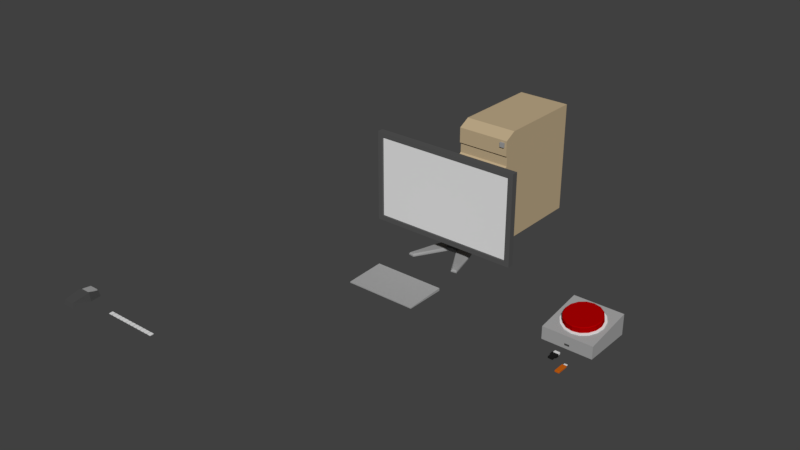 # Source: GoalComputer.blend  (saved by Blender 2.78.0; exported with 4.5.12 LTS)
import bpy
from mathutils import Matrix  # noqa: F401  (used for matrix-valued properties, if any)

bpy.ops.wm.read_factory_settings(use_empty=True)
scene = bpy.context.scene
scene.name = 'Scene'

# ---- collections
col_collection_1 = bpy.data.collections.new('Collection 1'); scene.collection.children.link(col_collection_1)
col_collection_2 = bpy.data.collections.new('Collection 2'); scene.collection.children.link(col_collection_2)

# ---- materials (node trees are filled in below, after node groups)
mat_monitormat = bpy.data.materials.new('MonitorMat')
mat_monitormat.alpha_threshold = 0.0
mat_monitormat.use_transparent_shadow = False
mat_monitormat.roughness = 0.5
mat_hackbuttonmat = bpy.data.materials.new('HackButtonMat')
mat_hackbuttonmat.alpha_threshold = 0.0
mat_hackbuttonmat.use_transparent_shadow = False
mat_hackbuttonmat.diffuse_color = (0.402, 0.0, 0.0004927, 1.0)
mat_hackbuttonmat.roughness = 0.5
mat_hackbuttonmat.specular_intensity = 0.0
mat_hackbuttonbasemat = bpy.data.materials.new('HackButtonBaseMat')
mat_hackbuttonbasemat.alpha_threshold = 0.0
mat_hackbuttonbasemat.use_transparent_shadow = False
mat_hackbuttonbasemat.diffuse_color = (0.3757, 0.3757, 0.3757, 1.0)
mat_hackbuttonbasemat.roughness = 0.5
mat_darknessmat = bpy.data.materials.new('DarknessMat')
mat_darknessmat.alpha_threshold = 0.0
mat_darknessmat.use_transparent_shadow = False
mat_darknessmat.diffuse_color = (0.0, 0.0, 0.0, 1.0)
mat_darknessmat.roughness = 0.5
mat_darknessmat.specular_intensity = 0.0
mat_buttonringmat = bpy.data.materials.new('ButtonRingMat')
mat_buttonringmat.alpha_threshold = 0.0
mat_buttonringmat.use_transparent_shadow = False
mat_buttonringmat.diffuse_color = (0.7743, 0.7743, 0.7743, 1.0)
mat_buttonringmat.roughness = 0.5
mat_usbinnerwallsmat = bpy.data.materials.new('USBInnerWallsMat')
mat_usbinnerwallsmat.alpha_threshold = 0.0
mat_usbinnerwallsmat.use_transparent_shadow = False
mat_usbinnerwallsmat.diffuse_color = (0.1523, 0.1523, 0.1523, 1.0)
mat_usbinnerwallsmat.roughness = 0.5
mat_usbinnerwallsmat.specular_intensity = 0.1146
mat_usbcontactmat = bpy.data.materials.new('USBContactMat')
mat_usbcontactmat.alpha_threshold = 0.0
mat_usbcontactmat.use_transparent_shadow = False
mat_usbcontactmat.diffuse_color = (0.06998, 0.06998, 0.06998, 1.0)
mat_usbcontactmat.roughness = 0.5
mat_monitorbasemat = bpy.data.materials.new('MonitorBaseMat')
mat_monitorbasemat.alpha_threshold = 0.0
mat_monitorbasemat.use_transparent_shadow = False
mat_monitorbasemat.diffuse_color = (0.3343, 0.3343, 0.3343, 1.0)
mat_monitorbasemat.roughness = 0.5
mat_monitorbasemat.specular_intensity = 0.7188
mat_monitorstandmat = bpy.data.materials.new('MonitorStandMat')
mat_monitorstandmat.alpha_threshold = 0.0
mat_monitorstandmat.use_transparent_shadow = False
mat_monitorstandmat.diffuse_color = (0.1149, 0.1149, 0.1149, 1.0)
mat_monitorstandmat.roughness = 0.5
mat_monitorframemat = bpy.data.materials.new('MonitorFrameMat')
mat_monitorframemat.alpha_threshold = 0.0
mat_monitorframemat.use_transparent_shadow = False
mat_monitorframemat.diffuse_color = (0.09463, 0.09463, 0.09463, 1.0)
mat_monitorframemat.roughness = 0.5
mat_monitormountmat = bpy.data.materials.new('MonitorMountMat')
mat_monitormountmat.alpha_threshold = 0.0
mat_monitormountmat.use_transparent_shadow = False
mat_monitormountmat.diffuse_color = (0.1285, 0.1285, 0.1424, 1.0)
mat_monitormountmat.roughness = 0.5
mat_keyboardmat = bpy.data.materials.new('KeyboardMat')
mat_keyboardmat.alpha_threshold = 0.0
mat_keyboardmat.use_transparent_shadow = False
mat_keyboardmat.diffuse_color = (0.3757, 0.3757, 0.3757, 1.0)
mat_keyboardmat.roughness = 0.5
mat_adaptermat = bpy.data.materials.new('AdapterMat')
mat_adaptermat.alpha_threshold = 0.0
mat_adaptermat.use_transparent_shadow = False
mat_adaptermat.diffuse_color = (0.01341, 0.01341, 0.01341, 1.0)
mat_adaptermat.roughness = 0.5
mat_usbplugmat = bpy.data.materials.new('USBPlugMat')
mat_usbplugmat.alpha_threshold = 0.0
mat_usbplugmat.use_transparent_shadow = False
mat_usbplugmat.diffuse_color = (0.7613, 0.7613, 0.7613, 1.0)
mat_usbplugmat.roughness = 0.5
mat_usbplugmat.specular_intensity = 0.8125
mat_voidmat = bpy.data.materials.new('VoidMat')
mat_voidmat.alpha_threshold = 0.0
mat_voidmat.use_transparent_shadow = False
mat_voidmat.diffuse_color = (0.0, 0.0, 0.0, 1.0)
mat_voidmat.roughness = 0.5
mat_voidmat.specular_intensity = 0.0
mat_usbbodymat = bpy.data.materials.new('USBBodyMat')
mat_usbbodymat.alpha_threshold = 0.0
mat_usbbodymat.use_transparent_shadow = False
mat_usbbodymat.diffuse_color = (0.5705, 0.1203, 0.006335, 1.0)
mat_usbbodymat.roughness = 0.5
mat_usbbodymat.specular_intensity = 0.2083
mat_computermousebuttonmat = bpy.data.materials.new('ComputerMouseButtonMat')
mat_computermousebuttonmat.alpha_threshold = 0.0
mat_computermousebuttonmat.use_transparent_shadow = False
mat_computermousebuttonmat.diffuse_color = (0.3931, 0.3931, 0.3931, 1.0)
mat_computermousebuttonmat.roughness = 0.5
mat_computermousebodymat = bpy.data.materials.new('ComputerMouseBodyMat')
mat_computermousebodymat.alpha_threshold = 0.0
mat_computermousebodymat.use_transparent_shadow = False
mat_computermousebodymat.diffuse_color = (0.07324, 0.07324, 0.07324, 1.0)
mat_computermousebodymat.roughness = 0.5
mat_computerpowerbuttonmat = bpy.data.materials.new('ComputerPowerButtonMat')
mat_computerpowerbuttonmat.alpha_threshold = 0.0
mat_computerpowerbuttonmat.use_transparent_shadow = False
mat_computerpowerbuttonmat.diffuse_color = (0.3424, 0.3424, 0.3424, 1.0)
mat_computerpowerbuttonmat.roughness = 0.5
mat_computercasemat = bpy.data.materials.new('ComputerCaseMat')
mat_computercasemat.alpha_threshold = 0.0
mat_computercasemat.use_transparent_shadow = False
mat_computercasemat.diffuse_color = (0.5277, 0.4097, 0.2513, 1.0)
mat_computercasemat.roughness = 0.5
mat_computercasemat.specular_intensity = 0.125
mat_powersupplymat = bpy.data.materials.new('PowerSupplyMat')
mat_powersupplymat.alpha_threshold = 0.0
mat_powersupplymat.use_transparent_shadow = False
mat_powersupplymat.diffuse_color = (0.04696, 0.04696, 0.04696, 1.0)
mat_powersupplymat.roughness = 0.5
mat_dvimat = bpy.data.materials.new('DVIMat')
mat_dvimat.alpha_threshold = 0.0
mat_dvimat.use_transparent_shadow = False
mat_dvimat.diffuse_color = (0.723, 0.723, 0.723, 1.0)
mat_dvimat.roughness = 0.5
mat_vgamat = bpy.data.materials.new('VGAMat')
mat_vgamat.alpha_threshold = 0.0
mat_vgamat.use_transparent_shadow = False
mat_vgamat.diffuse_color = (0.08217, 0.1327, 0.3757, 1.0)
mat_vgamat.roughness = 0.5
mat_vgamat.specular_intensity = 0.0
mat_computerbackmat = bpy.data.materials.new('ComputerBackMat')
mat_computerbackmat.alpha_threshold = 0.0
mat_computerbackmat.use_transparent_shadow = False
mat_computerbackmat.diffuse_color = (0.4109, 0.4109, 0.4109, 1.0)
mat_computerbackmat.roughness = 0.5
mat_computerbackmat.specular_intensity = 0.0

# ---- material node trees

# ---- world
world_world = bpy.data.worlds.new('World'); scene.world = world_world
world_world.color = (0.05088, 0.05088, 0.05088)
world_world.use_sun_shadow = False
world_world.sun_shadow_jitter_overblur = 0.0
world_world.cycles.sampling_method = 'MANUAL'

# ---- meshes
me_cube_021 = bpy.data.meshes.new('Cube.021')
me_cube_021.from_pydata([(-0.2311, -0.06858, -0.08274), (-0.2311, -0.06858, 0.1821), (0.2311, -0.06858, -0.08274), (0.2311, -0.06858, 0.1821)], [], [(2, 3, 1, 0)])
_uv = me_cube_021.uv_layers.new(name='UVMap')
_uv.uv.foreach_set('vector', [0.9999, 7.569e-05, 0.9999, 0.573, 7.569e-05, 0.573, 7.575e-05, 7.585e-05])
me_cube_021.materials.append(mat_monitormat)
me_cube_021.use_remesh_preserve_volume = False
me_cube_021.use_remesh_preserve_attributes = False
me_cube_021.use_mirror_vertex_groups = False
me_cube_021.update()
me_cube_020 = bpy.data.meshes.new('Cube.020')
me_cube_020.from_pydata([(-0.005381, -0.005381, 3.941e-06), (-0.005381, -0.005381, 0.0003283), (-0.005381, 0.005381, 3.941e-06), (-0.005381, 0.005381, 0.0003283), (0.005381, -0.005381, 3.941e-06), (0.005381, -0.005381, 0.0003283), (0.005381, 0.005381, 3.941e-06), (0.005381, 0.005381, 0.0003283)], [], [(0, 1, 3, 2), (2, 3, 7, 6), (6, 7, 5, 4), (4, 5, 1, 0), (7, 3, 1, 5)])
me_cube_020.use_remesh_preserve_volume = False
me_cube_020.use_remesh_preserve_attributes = False
me_cube_020.use_mirror_vertex_groups = False
me_cube_020.update()
me_cube_019 = bpy.data.meshes.new('Cube.019')
me_cube_019.from_pydata([(-0.005381, -0.005381, 3.941e-06), (-0.005381, -0.005381, 0.0003283), (-0.005381, 0.005381, 3.941e-06), (-0.005381, 0.005381, 0.0003283), (0.005381, -0.005381, 3.941e-06), (0.005381, -0.005381, 0.0003283), (0.005381, 0.005381, 3.941e-06), (0.005381, 0.005381, 0.0003283)], [], [(0, 1, 3, 2), (2, 3, 7, 6), (6, 7, 5, 4), (4, 5, 1, 0), (7, 3, 1, 5)])
me_cube_019.use_remesh_preserve_volume = False
me_cube_019.use_remesh_preserve_attributes = False
me_cube_019.use_mirror_vertex_groups = False
me_cube_019.update()
me_cube_018 = bpy.data.meshes.new('Cube.018')
me_cube_018.from_pydata([(-0.005381, -0.005381, 3.941e-06), (-0.005381, -0.005381, 0.0003283), (-0.005381, 0.005381, 3.941e-06), (-0.005381, 0.005381, 0.0003283), (0.005381, -0.005381, 3.941e-06), (0.005381, -0.005381, 0.0003283), (0.005381, 0.005381, 3.941e-06), (0.005381, 0.005381, 0.0003283)], [], [(0, 1, 3, 2), (2, 3, 7, 6), (6, 7, 5, 4), (4, 5, 1, 0), (7, 3, 1, 5)])
me_cube_018.use_remesh_preserve_volume = False
me_cube_018.use_remesh_preserve_attributes = False
me_cube_018.use_mirror_vertex_groups = False
me_cube_018.update()
me_cube_017 = bpy.data.meshes.new('Cube.017')
me_cube_017.from_pydata([(-0.005381, -0.005381, 3.941e-06), (-0.005381, -0.005381, 0.0003283), (-0.005381, 0.005381, 3.941e-06), (-0.005381, 0.005381, 0.0003283), (0.005381, -0.005381, 3.941e-06), (0.005381, -0.005381, 0.0003283), (0.005381, 0.005381, 3.941e-06), (0.005381, 0.005381, 0.0003283)], [], [(0, 1, 3, 2), (2, 3, 7, 6), (6, 7, 5, 4), (4, 5, 1, 0), (7, 3, 1, 5)])
me_cube_017.use_remesh_preserve_volume = False
me_cube_017.use_remesh_preserve_attributes = False
me_cube_017.use_mirror_vertex_groups = False
me_cube_017.update()
me_cube_016 = bpy.data.meshes.new('Cube.016')
me_cube_016.from_pydata([(-0.005381, -0.005381, 3.941e-06), (-0.005381, -0.005381, 0.0003283), (-0.005381, 0.005381, 3.941e-06), (-0.005381, 0.005381, 0.0003283), (0.005381, -0.005381, 3.941e-06), (0.005381, -0.005381, 0.0003283), (0.005381, 0.005381, 3.941e-06), (0.005381, 0.005381, 0.0003283)], [], [(0, 1, 3, 2), (2, 3, 7, 6), (6, 7, 5, 4), (4, 5, 1, 0), (7, 3, 1, 5)])
me_cube_016.use_remesh_preserve_volume = False
me_cube_016.use_remesh_preserve_attributes = False
me_cube_016.use_mirror_vertex_groups = False
me_cube_016.update()
me_cube_015 = bpy.data.meshes.new('Cube.015')
me_cube_015.from_pydata([(-0.005381, -0.005381, 3.941e-06), (-0.005381, -0.005381, 0.0003283), (-0.005381, 0.005381, 3.941e-06), (-0.005381, 0.005381, 0.0003283), (0.005381, -0.005381, 3.941e-06), (0.005381, -0.005381, 0.0003283), (0.005381, 0.005381, 3.941e-06), (0.005381, 0.005381, 0.0003283)], [], [(0, 1, 3, 2), (2, 3, 7, 6), (6, 7, 5, 4), (4, 5, 1, 0), (7, 3, 1, 5)])
me_cube_015.use_remesh_preserve_volume = False
me_cube_015.use_remesh_preserve_attributes = False
me_cube_015.use_mirror_vertex_groups = False
me_cube_015.update()
me_cube_012 = bpy.data.meshes.new('Cube.012')
me_cube_012.from_pydata([(-0.005381, -0.005381, 3.941e-06), (-0.005381, -0.005381, 0.0003283), (-0.005381, 0.005381, 3.941e-06), (-0.005381, 0.005381, 0.0003283), (0.005381, -0.005381, 3.941e-06), (0.005381, -0.005381, 0.0003283), (0.005381, 0.005381, 3.941e-06), (0.005381, 0.005381, 0.0003283)], [], [(0, 1, 3, 2), (2, 3, 7, 6), (6, 7, 5, 4), (4, 5, 1, 0), (7, 3, 1, 5)])
me_cube_012.use_remesh_preserve_volume = False
me_cube_012.use_remesh_preserve_attributes = False
me_cube_012.use_mirror_vertex_groups = False
me_cube_012.update()
me_cube_011 = bpy.data.meshes.new('Cube.011')
me_cube_011.from_pydata([(-0.005381, -0.005381, 3.941e-06), (-0.005381, -0.005381, 0.0003283), (-0.005381, 0.005381, 3.941e-06), (-0.005381, 0.005381, 0.0003283), (0.005381, -0.005381, 3.941e-06), (0.005381, -0.005381, 0.0003283), (0.005381, 0.005381, 3.941e-06), (0.005381, 0.005381, 0.0003283)], [], [(0, 1, 3, 2), (2, 3, 7, 6), (6, 7, 5, 4), (4, 5, 1, 0), (7, 3, 1, 5)])
me_cube_011.use_remesh_preserve_volume = False
me_cube_011.use_remesh_preserve_attributes = False
me_cube_011.use_mirror_vertex_groups = False
me_cube_011.update()
me_cube_010 = bpy.data.meshes.new('Cube.010')
me_cube_010.from_pydata([(-0.005381, -0.005381, 3.941e-06), (-0.005381, -0.005381, 0.0003283), (-0.005381, 0.005381, 3.941e-06), (-0.005381, 0.005381, 0.0003283), (0.005381, -0.005381, 3.941e-06), (0.005381, -0.005381, 0.0003283), (0.005381, 0.005381, 3.941e-06), (0.005381, 0.005381, 0.0003283)], [], [(0, 1, 3, 2), (2, 3, 7, 6), (6, 7, 5, 4), (4, 5, 1, 0), (7, 3, 1, 5)])
me_cube_010.use_remesh_preserve_volume = False
me_cube_010.use_remesh_preserve_attributes = False
me_cube_010.use_mirror_vertex_groups = False
me_cube_010.update()
me_cube_009 = bpy.data.meshes.new('Cube.009')
me_cube_009.from_pydata([(-0.005381, -0.005381, 3.941e-06), (-0.005381, -0.005381, 0.0003283), (-0.005381, 0.005381, 3.941e-06), (-0.005381, 0.005381, 0.0003283), (0.005381, -0.005381, 3.941e-06), (0.005381, -0.005381, 0.0003283), (0.005381, 0.005381, 3.941e-06), (0.005381, 0.005381, 0.0003283)], [], [(0, 1, 3, 2), (2, 3, 7, 6), (6, 7, 5, 4), (4, 5, 1, 0), (7, 3, 1, 5)])
me_cube_009.use_remesh_preserve_volume = False
me_cube_009.use_remesh_preserve_attributes = False
me_cube_009.use_mirror_vertex_groups = False
me_cube_009.update()
me_cube_008 = bpy.data.meshes.new('Cube.008')
me_cube_008.from_pydata([(-0.005381, -0.005381, 3.941e-06), (-0.005381, -0.005381, 0.0003283), (-0.005381, 0.005381, 3.941e-06), (-0.005381, 0.005381, 0.0003283), (0.005381, -0.005381, 3.941e-06), (0.005381, -0.005381, 0.0003283), (0.005381, 0.005381, 3.941e-06), (0.005381, 0.005381, 0.0003283)], [], [(0, 1, 3, 2), (2, 3, 7, 6), (6, 7, 5, 4), (4, 5, 1, 0), (7, 3, 1, 5)])
me_cube_008.use_remesh_preserve_volume = False
me_cube_008.use_remesh_preserve_attributes = False
me_cube_008.use_mirror_vertex_groups = False
me_cube_008.update()
me_cube_007 = bpy.data.meshes.new('Cube.007')
me_cube_007.from_pydata([(-0.005381, -0.005381, 3.941e-06), (-0.005381, -0.005381, 0.0003283), (-0.005381, 0.005381, 3.941e-06), (-0.005381, 0.005381, 0.0003283), (0.005381, -0.005381, 3.941e-06), (0.005381, -0.005381, 0.0003283), (0.005381, 0.005381, 3.941e-06), (0.005381, 0.005381, 0.0003283)], [], [(0, 1, 3, 2), (2, 3, 7, 6), (6, 7, 5, 4), (4, 5, 1, 0), (7, 3, 1, 5)])
me_cube_007.use_remesh_preserve_volume = False
me_cube_007.use_remesh_preserve_attributes = False
me_cube_007.use_mirror_vertex_groups = False
me_cube_007.update()
me_cube_006 = bpy.data.meshes.new('Cube.006')
me_cube_006.from_pydata([(0.0007651, 0.0006412, 0.02015), (0.0007651, 0.05823, -0.002649), (0.0228, 0.05385, -0.002654), (0.04147, 0.04137, -0.002666), (0.05395, 0.02269, -0.002683), (0.05833, 0.0006629, -0.002704), (0.05395, -0.02137, -0.002725), (0.04147, -0.04004, -0.002743), (0.0228, -0.05252, -0.002755), (0.0007651, -0.05691, -0.002759), (-0.02127, -0.05252, -0.002755), (-0.03994, -0.04004, -0.002743), (-0.05242, -0.02137, -0.002725), (-0.0568, 0.0006629, -0.002704), (-0.05242, 0.02269, -0.002683), (-0.03994, 0.04137, -0.002666), (-0.02127, 0.05385, -0.002654), (0.0007651, 0.05821, 0.01823), (0.0007651, 0.05619, 0.0202), (0.02202, 0.05197, 0.0202), (0.0228, 0.05383, 0.01823), (0.04005, 0.03992, 0.02019), (0.04147, 0.04135, 0.01821), (0.05209, 0.0219, 0.02017), (0.05395, 0.02267, 0.0182), (0.05632, 0.0006412, 0.02015), (0.05833, 0.0006431, 0.01817), (0.05209, -0.02062, 0.02013), (0.05395, -0.02139, 0.01815), (0.04005, -0.03864, 0.02011), (0.04147, -0.04006, 0.01814), (0.02202, -0.05068, 0.0201), (0.0228, -0.05254, 0.01812), (0.0007651, -0.05491, 0.0201), (0.0007651, -0.05693, 0.01812), (-0.02049, -0.05068, 0.0201), (-0.02127, -0.05254, 0.01812), (-0.03852, -0.03864, 0.02011), (-0.03994, -0.04006, 0.01814), (-0.05056, -0.02062, 0.02013), (-0.05242, -0.02139, 0.01815), (-0.05479, 0.0006412, 0.02015), (-0.0568, 0.0006431, 0.01817), (-0.05056, 0.0219, 0.02017), (-0.05242, 0.02267, 0.0182), (-0.03852, 0.03992, 0.02019), (-0.03994, 0.04135, 0.01821), (-0.02049, 0.05197, 0.0202), (-0.02127, 0.05383, 0.01823)], [], [(1, 17, 20, 2), (16, 48, 17, 1), (2, 20, 22, 3), (0, 23, 21), (3, 22, 24, 4), (0, 25, 23), (4, 24, 26, 5), (0, 27, 25), (5, 26, 28, 6), (0, 29, 27), (6, 28, 30, 7), (0, 31, 29), (7, 30, 32, 8), (0, 33, 31), (8, 32, 34, 9), (0, 35, 33), (9, 34, 36, 10), (0, 37, 35), (10, 36, 38, 11), (0, 39, 37), (11, 38, 40, 12), (0, 41, 39), (12, 40, 42, 13), (0, 43, 41), (13, 42, 44, 14), (0, 45, 43), (14, 44, 46, 15), (0, 47, 45), (15, 46, 48, 16), (0, 21, 19), (0, 18, 47), (20, 17, 18, 19), (22, 20, 19, 21), (24, 22, 21, 23), (26, 24, 23, 25), (28, 26, 25, 27), (30, 28, 27, 29), (32, 30, 29, 31), (34, 32, 31, 33), (36, 34, 33, 35), (38, 36, 35, 37), (40, 38, 37, 39), (42, 40, 39, 41), (44, 42, 41, 43), (46, 44, 43, 45), (48, 46, 45, 47), (17, 48, 47, 18), (0, 19, 18)])
me_cube_006.materials.append(mat_hackbuttonmat)
me_cube_006.use_remesh_preserve_volume = False
me_cube_006.use_remesh_preserve_attributes = False
me_cube_006.use_mirror_vertex_groups = False
me_cube_006.update()
me_cube_005 = bpy.data.meshes.new('Cube.005')
me_cube_005.from_pydata([(0.0007651, -0.001201, 0.05535), (0.0007651, 0.06711, 0.04017), (0.0007651, 0.06302, 0.06566), (0.02565, 0.06222, 0.03938), (0.02565, 0.05813, 0.06488), (0.04675, 0.0483, 0.03715), (0.04675, 0.04421, 0.06264), (0.06085, 0.02747, 0.0338), (0.06085, 0.02337, 0.0593), (0.0658, 0.002892, 0.02986), (0.0658, -0.001201, 0.05535), (0.06085, -0.02168, 0.02591), (0.06085, -0.02578, 0.05141), (0.04675, -0.04252, 0.02257), (0.04675, -0.04661, 0.04806), (0.02565, -0.05644, 0.02033), (0.02565, -0.06053, 0.04583), (0.0007651, -0.06132, 0.01955), (0.0007651, -0.06542, 0.04504), (-0.02412, -0.05644, 0.02033), (-0.02412, -0.06053, 0.04583), (-0.04522, -0.04252, 0.02257), (-0.04522, -0.04661, 0.04806), (-0.05932, -0.02168, 0.02591), (-0.05932, -0.02578, 0.05141), (-0.06427, 0.002892, 0.02986), (-0.06427, -0.001201, 0.05535), (-0.05932, 0.02747, 0.0338), (-0.05932, 0.02337, 0.0593), (-0.04522, 0.0483, 0.03715), (-0.04522, 0.04421, 0.06264), (-0.02412, 0.06222, 0.03938), (-0.02412, 0.05813, 0.06488), (-0.07922, -0.07922, -0.0004356), (-0.07922, -0.07922, 0.03983), (-0.07922, 0.07922, -0.0004356), (-0.07922, 0.07922, 0.06532), (0.07922, -0.07922, -0.0004356), (0.07922, -0.07922, 0.03983), (0.07922, 0.07922, -0.0004356), (0.07922, 0.07922, 0.06532), (-0.007677, -0.07903, 0.0084), (-0.007677, -0.07903, 0.01471), (0.007677, -0.07903, 0.0084), (0.007677, -0.07903, 0.01471), (-0.007677, -0.06635, 0.0084), (-0.007677, -0.06635, 0.01471), (0.007677, -0.06635, 0.0084), (0.007677, -0.06635, 0.01471), (0.008591, -0.07922, 0.01572), (0.008591, -0.07922, 0.007393), (-0.008591, -0.07922, 0.007393), (-0.008591, -0.07922, 0.01572), (-0.00547, -0.06635, 0.009832), (-0.00547, -0.06635, 0.01102), (0.00547, -0.06635, 0.009832), (0.00547, -0.06635, 0.01102), (-0.00547, -0.07762, 0.009832), (-0.00547, -0.07762, 0.01102), (0.00547, -0.07762, 0.009832), (0.00547, -0.07762, 0.01102)], [], [(0, 4, 2), (1, 2, 4, 3), (0, 6, 4), (3, 4, 6, 5), (0, 8, 6), (5, 6, 8, 7), (0, 10, 8), (7, 8, 10, 9), (0, 12, 10), (9, 10, 12, 11), (0, 14, 12), (11, 12, 14, 13), (0, 16, 14), (13, 14, 16, 15), (0, 18, 16), (15, 16, 18, 17), (0, 20, 18), (17, 18, 20, 19), (0, 22, 20), (19, 20, 22, 21), (0, 24, 22), (21, 22, 24, 23), (0, 26, 24), (23, 24, 26, 25), (0, 28, 26), (25, 26, 28, 27), (0, 30, 28), (27, 28, 30, 29), (0, 32, 30), (29, 30, 32, 31), (0, 2, 32), (31, 32, 2, 1), (33, 34, 36, 35), (35, 36, 40, 39), (39, 40, 38, 37), (50, 49, 44, 43), (35, 39, 37, 33), (40, 36, 34, 38), (41, 43, 47, 45), (52, 51, 41, 42), (51, 50, 43, 41), (49, 52, 42, 44), (46, 45, 53, 54), (42, 41, 45, 46), (44, 42, 46, 48), (43, 44, 48, 47), (38, 34, 52, 49), (33, 37, 50, 51), (34, 33, 51, 52), (37, 38, 49, 50), (53, 55, 59, 57), (48, 46, 54, 56), (47, 48, 56, 55), (45, 47, 55, 53), (59, 60, 58, 57), (54, 53, 57, 58), (56, 54, 58, 60), (55, 56, 60, 59)])
me_cube_005.polygons.foreach_set('material_index', [2, 2, 2, 2, 2, 2, 2, 2, 2, 2, 2, 2, 2, 2, 2, 2, 2, 2, 2, 2, 2, 2, 2, 2, 2, 2, 2, 2, 2, 2, 2, 2, 0, 0, 0, 0, 0, 0, 3, 0, 0, 0, 1, 3, 0, 0, 0, 0, 0, 0, 4, 1, 1, 1, 4, 4, 4, 4])
me_cube_005.materials.append(mat_hackbuttonbasemat)
me_cube_005.materials.append(mat_darknessmat)
me_cube_005.materials.append(mat_buttonringmat)
me_cube_005.materials.append(mat_usbinnerwallsmat)
me_cube_005.materials.append(mat_usbcontactmat)
me_cube_005.use_remesh_preserve_volume = False
me_cube_005.use_remesh_preserve_attributes = False
me_cube_005.use_mirror_vertex_groups = False
me_cube_005.update()
me_cube_003 = bpy.data.meshes.new('Cube.003')
me_cube_003.from_pydata([(0.06515, 0.004308, -0.0003785), (0.05601, 0.002861, 0.006737), (0.03448, 0.09016, -0.0003785), (0.02585, 0.075, 0.009415), (0.01845, 0.09839, -0.0003785), (0.01339, 0.08323, 0.009415), (0.01537, 3.418e-05, -0.0003785), (0.01793, -2.914e-05, 0.006737), (0.08889, -0.09377, 0.003685), (0.09204, -0.09678, -0.0003785), (0.07308, -0.1002, -0.0003785), (0.07586, -0.09611, 0.003685), (0.06515, 0.004308, -0.00444), (0.03448, 0.09016, -0.00444), (0.01845, 0.09839, -0.00444), (0.01537, 3.418e-05, -0.00444), (0.09204, -0.09678, -0.00444), (0.07308, -0.1002, -0.00444), (0.01068, 0.04981, 0.06257), (0.01334, 0.005196, 0.06257), (0.01068, 0.03188, 0.1544), (0.01334, 0.002449, 0.1544), (0.01334, 0.005196, 0.126), (0.01068, 0.03743, 0.126), (-0.06515, 0.004308, -0.0003785), (-0.05601, 0.002861, 0.006737), (-0.03448, 0.09016, -0.0003785), (-0.02585, 0.075, 0.009415), (-0.01845, 0.09839, -0.0003785), (-0.01339, 0.08323, 0.009415), (-0.01537, 3.418e-05, -0.0003785), (-0.01793, -2.914e-05, 0.006737), (-0.08889, -0.09377, 0.003685), (-0.09204, -0.09678, -0.0003785), (-0.07308, -0.1002, -0.0003785), (-0.07586, -0.09611, 0.003685), (0.0, 0.09839, -0.0003785), (0.0, 0.08323, 0.009415), (0.0, 0.002925, -0.0003785), (0.0, 0.002861, 0.006737), (-0.06515, 0.004308, -0.00444), (-0.03448, 0.09016, -0.00444), (-0.01845, 0.09839, -0.00444), (-0.01537, 3.418e-05, -0.00444), (-0.09204, -0.09678, -0.00444), (-0.07308, -0.1002, -0.00444), (0.0, 0.09839, -0.00444), (0.0, 0.002925, -0.00444), (-0.01068, 0.04981, 0.06257), (-0.01334, 0.005196, 0.06257), (0.0, 0.04981, 0.06257), (0.0, 0.006892, 0.06257), (-0.01068, 0.03188, 0.1544), (-0.01334, 0.002449, 0.1544), (0.0, 0.03188, 0.1544), (0.0, 0.004145, 0.1544), (-0.01334, 0.005196, 0.126), (0.0, 0.006892, 0.126), (0.0, 0.03743, 0.126), (-0.01068, 0.03743, 0.126)], [], [(4, 5, 3, 2), (2, 3, 1, 0), (4, 2, 13, 14), (3, 5, 7, 1), (6, 38, 47, 15), (1, 7, 11, 8), (36, 37, 5, 4), (9, 8, 11, 10), (10, 6, 15, 17), (7, 6, 10, 11), (0, 1, 8, 9), (6, 7, 39, 38), (5, 37, 50, 18), (14, 13, 12, 15), (46, 14, 15, 47), (15, 12, 16, 17), (9, 10, 17, 16), (2, 0, 12, 13), (36, 4, 14, 46), (0, 9, 16, 12), (57, 22, 21, 55), (39, 7, 19, 51), (7, 5, 18, 19), (20, 54, 55, 21), (23, 58, 54, 20), (22, 23, 20, 21), (19, 18, 23, 22), (18, 50, 58, 23), (51, 19, 22, 57), (28, 26, 27, 29), (26, 24, 25, 27), (28, 42, 41, 26), (27, 25, 31, 29), (30, 43, 47, 38), (25, 32, 35, 31), (36, 28, 29, 37), (33, 34, 35, 32), (34, 45, 43, 30), (31, 35, 34, 30), (24, 33, 32, 25), (30, 38, 39, 31), (29, 48, 50, 37), (42, 43, 40, 41), (46, 47, 43, 42), (43, 45, 44, 40), (33, 44, 45, 34), (26, 41, 40, 24), (36, 46, 42, 28), (24, 40, 44, 33), (57, 55, 53, 56), (39, 51, 49, 31), (31, 49, 48, 29), (52, 53, 55, 54), (59, 52, 54, 58), (56, 53, 52, 59), (49, 56, 59, 48), (48, 59, 58, 50), (51, 57, 56, 49)])
me_cube_003.polygons.foreach_set('material_index', [0, 0, 0, 0, 0, 0, 0, 0, 0, 0, 0, 0, 1, 0, 0, 0, 0, 0, 0, 0, 1, 1, 1, 1, 1, 1, 1, 1, 1, 0, 0, 0, 0, 0, 0, 0, 0, 0, 0, 0, 0, 1, 0, 0, 0, 0, 0, 0, 0, 1, 1, 1, 1, 1, 1, 1, 1, 1])
me_cube_003.materials.append(mat_monitorbasemat)
me_cube_003.materials.append(mat_monitorstandmat)
me_cube_003.use_remesh_preserve_volume = False
me_cube_003.use_remesh_preserve_attributes = False
me_cube_003.use_mirror_vertex_groups = False
me_cube_003.update()
me_cube_002 = bpy.data.meshes.new('Cube.002')
me_cube_002.from_pydata([(0.02068, 0.02068, -2.533e-07), (0.02068, 0.01462, -0.01462), (0.02068, -2.533e-07, -0.02068), (0.02068, -0.01462, -0.01462), (0.02068, -0.02068, -2.533e-07), (0.02068, -0.01462, 0.01462), (0.02068, -2.533e-07, 0.02068), (0.02068, 3.174e-06, 3.174e-06), (0.02068, 0.01462, 0.01462), (-0.02068, 0.02068, -2.533e-07), (-0.02068, 0.01462, -0.01462), (-0.02068, -2.533e-07, -0.02068), (-0.02068, -0.01462, -0.01462), (-0.02068, -0.02068, -2.533e-07), (-0.02068, -0.01462, 0.01462), (-0.02068, -2.533e-07, 0.02068), (-0.02068, 3.174e-06, 3.174e-06), (-0.02068, 0.01462, 0.01462), (0.0, 0.02068, -2.533e-07), (0.0, 0.01462, -0.01462), (0.0, -2.533e-07, -0.02068), (0.0, -0.01462, -0.01462), (0.0, -0.02068, -2.533e-07), (0.0, -0.01462, 0.01462), (0.0, -2.533e-07, 0.02068), (0.0, 0.01462, 0.01462), (-0.25, -0.07169, -0.1004), (-0.25, -0.07169, 0.1997), (0.25, -0.07169, -0.1004), (0.25, -0.07169, 0.1997), (-0.2342, -0.07169, -0.08454), (-0.2342, -0.07169, 0.1839), (0.2342, -0.07169, -0.08454), (0.2342, -0.07169, 0.1839), (-0.2311, -0.067, -0.08274), (-0.2311, -0.067, 0.1821), (0.2311, -0.067, -0.08274), (0.2311, -0.067, 0.1821), (-3.796e-08, -0.05217, -0.02222), (-3.607e-08, -0.006502, -0.01325), (0.01631, -0.05217, -0.01547), (0.009971, -0.006502, -0.009124), (0.02307, -0.05217, 0.0008472), (0.0141, -0.006502, 0.0008472), (0.01631, -0.05217, 0.01716), (0.009971, -0.006502, 0.01082), (-3.998e-08, -0.05217, 0.02392), (-3.731e-08, -0.006502, 0.01495), (-0.01631, -0.05217, 0.01716), (-0.009971, -0.006502, 0.01082), (-0.02307, -0.05217, 0.0008472), (-0.0141, -0.006502, 0.0008472), (-0.01631, -0.05217, -0.01547), (-0.009971, -0.006502, -0.009124), (-0.248, -0.04947, -0.09838), (-0.25, -0.05147, -0.1004), (-0.248, -0.04947, 0.1977), (-0.25, -0.05147, 0.1997), (0.248, -0.04947, -0.09838), (0.25, -0.05147, -0.1004), (0.25, -0.05147, 0.1997), (0.248, -0.04947, 0.1977), (-3.607e-08, -0.04474, -0.01325), (0.009971, -0.04474, -0.009124), (0.0141, -0.04474, 0.0008472), (0.009971, -0.04474, 0.01082), (-3.731e-08, -0.04474, 0.01495), (-0.009971, -0.04474, 0.01082), (-0.0141, -0.04474, 0.0008472), (-0.009971, -0.04474, -0.009124), (0.01631, -0.04468, -0.01547), (0.02307, -0.04468, 0.0008472), (0.01631, -0.04468, 0.01716), (-3.998e-08, -0.04468, 0.02392), (-0.01631, -0.04468, 0.01716), (-0.02307, -0.04468, 0.0008472), (-0.01631, -0.04468, -0.01547), (-3.796e-08, -0.04468, -0.02222), (-0.08379, -0.04947, -0.08201), (-0.08379, -0.04947, -0.05479), (0.01512, -0.04947, -0.08201), (0.01512, -0.04947, -0.05479), (-0.08162, -0.05034, -0.07988), (-0.08162, -0.05034, -0.05691), (0.01294, -0.05034, -0.07988), (0.01294, -0.05034, -0.05691), (-0.08162, -0.0535, -0.07988), (-0.08162, -0.0535, -0.05691), (0.01294, -0.0535, -0.07988), (0.01294, -0.0535, -0.05691)], [], [(18, 0, 1, 19), (19, 1, 2, 20), (20, 2, 3, 21), (21, 3, 4, 22), (22, 4, 5, 23), (23, 5, 6, 24), (1, 7, 2), (24, 6, 8, 25), (25, 8, 0, 18), (8, 7, 0), (2, 7, 3), (3, 7, 4), (4, 7, 5), (5, 7, 6), (6, 7, 8), (0, 7, 1), (18, 19, 10, 9), (19, 20, 11, 10), (20, 21, 12, 11), (21, 22, 13, 12), (22, 23, 14, 13), (23, 24, 15, 14), (10, 11, 16), (24, 25, 17, 15), (25, 18, 9, 17), (17, 9, 16), (11, 12, 16), (12, 13, 16), (13, 14, 16), (14, 15, 16), (15, 17, 16), (9, 10, 16), (54, 56, 79, 78), (55, 59, 28, 26), (28, 29, 33, 32), (60, 57, 27, 29), (59, 60, 29, 28), (30, 32, 36, 34), (27, 26, 30, 31), (26, 28, 32, 30), (29, 27, 31, 33), (36, 37, 35, 34), (31, 30, 34, 35), (33, 31, 35, 37), (32, 33, 37, 36), (62, 39, 41, 63), (63, 41, 43, 64), (64, 43, 45, 65), (65, 45, 47, 66), (66, 47, 49, 67), (67, 49, 51, 68), (41, 39, 53, 51, 49, 47, 45, 43), (68, 51, 53, 69), (69, 53, 39, 62), (38, 40, 42, 44, 46, 48, 50, 52), (56, 54, 55, 57), (59, 55, 54, 58), (57, 60, 61, 56), (60, 59, 58, 61), (26, 27, 57, 55), (76, 69, 62, 77), (75, 68, 69, 76), (74, 67, 68, 75), (73, 66, 67, 74), (72, 65, 66, 73), (71, 64, 65, 72), (70, 63, 64, 71), (77, 62, 63, 70), (38, 77, 70, 40), (40, 70, 71, 42), (42, 71, 72, 44), (44, 72, 73, 46), (46, 73, 74, 48), (48, 74, 75, 50), (50, 75, 76, 52), (52, 76, 77, 38), (80, 78, 82, 84), (58, 54, 78, 80), (61, 58, 80, 81), (56, 61, 81, 79), (83, 85, 89, 87), (79, 81, 85, 83), (78, 79, 83, 82), (81, 80, 84, 85), (86, 87, 89, 88), (82, 83, 87, 86), (85, 84, 88, 89), (84, 82, 86, 88)])
me_cube_002.polygons.foreach_set('material_index', [1, 1, 1, 1, 1, 1, 1, 1, 1, 1, 1, 1, 1, 1, 1, 1, 1, 1, 1, 1, 1, 1, 1, 1, 1, 1, 1, 1, 1, 1, 1, 1, 0, 0, 0, 0, 0, 0, 0, 0, 0, 0, 0, 0, 0, 1, 1, 1, 1, 1, 1, 1, 1, 1, 1, 0, 0, 0, 0, 0, 1, 1, 1, 1, 1, 1, 1, 1, 1, 1, 1, 1, 1, 1, 1, 1, 0, 0, 0, 0, 0, 0, 0, 0, 0, 0, 0, 0])
me_cube_002.materials.append(mat_monitorframemat)
me_cube_002.materials.append(mat_monitormountmat)
me_cube_002.use_remesh_preserve_volume = False
me_cube_002.use_remesh_preserve_attributes = False
me_cube_002.use_mirror_vertex_groups = False
me_cube_002.update()
me_cube_001 = bpy.data.meshes.new('Cube.001')
me_cube_001.from_pydata([(-0.1159, -0.06285, 3.621e-05), (-0.1159, -0.06285, 0.003505), (-0.1159, 0.06874, 3.621e-05), (-0.1159, 0.06874, 0.008696), (0.1159, -0.06285, 3.621e-05), (0.1159, -0.06285, 0.003505), (0.1159, 0.06874, 3.621e-05), (0.1159, 0.06874, 0.008696)], [], [(0, 1, 3, 2), (2, 3, 7, 6), (6, 7, 5, 4), (4, 5, 1, 0), (2, 6, 4, 0), (7, 3, 1, 5)])
_uv = me_cube_001.uv_layers.new(name='UVMap')
_uv.uv.foreach_set('vector', [0.08286, 0.491, 0.09542, 0.4915, 0.09542, 0.9685, 0.06408, 0.9673, 0.09542, 0.9999, 0.09542, 0.9685, 0.9352, 0.9685, 0.9352, 0.9999, 0.9665, 0.9673, 0.9352, 0.9685, 0.9352, 0.4915, 0.9477, 0.491, 0.9352, 0.4768, 0.9352, 0.4915, 0.09542, 0.4915, 0.09546, 0.4768, 0.09546, 9.499e-05, 0.9352, 9.71e-05, 0.9352, 0.4768, 0.09546, 0.4768, 0.9352, 0.9685, 0.09542, 0.9685, 0.09542, 0.4915, 0.9352, 0.4915])
me_cube_001.materials.append(mat_keyboardmat)
me_cube_001.use_remesh_preserve_volume = False
me_cube_001.use_remesh_preserve_attributes = False
me_cube_001.use_mirror_vertex_groups = False
me_cube_001.update()
me_cube_013 = bpy.data.meshes.new('Cube.013')
me_cube_013.from_pydata([(-0.007723, 0.02334, -0.003109), (-0.007723, 0.02334, 0.003109), (0.007723, 0.02334, -0.003109), (0.007723, 0.02334, 0.003109), (-0.007723, 0.01127, -0.003109), (-0.007723, 0.01127, 0.003109), (0.007723, 0.01127, -0.003109), (0.007723, 0.01127, 0.003109), (-0.01042, 0.01126, -0.004194), (0.01042, 0.01126, 0.004194), (-0.01042, 0.01126, 0.004194), (0.01042, 0.01126, -0.004194), (-0.009648, 0.0001109, -0.003884), (0.006122, 0.02334, 0.0001086), (-0.009648, 0.0001109, 0.003884), (0.006122, 0.02334, -0.002376), (-0.007152, -0.01235, -0.003109), (-0.007723, -0.01235, -0.002576), (-0.007723, -0.01235, 0.002576), (-0.007152, -0.01235, 0.003109), (0.007723, -0.01235, -0.002576), (0.007152, -0.01235, -0.003109), (0.007152, -0.01235, 0.003109), (0.007723, -0.01235, 0.002576), (-0.00722, -0.0001886, -0.003136), (-0.007791, -0.0001886, -0.002604), (-0.006122, 0.02334, 0.0001086), (0.00722, -0.0001886, 0.003136), (0.007791, -0.0001886, 0.002604), (0.009647, 0.0001109, 0.003884), (-0.007791, -0.0001886, 0.002604), (-0.00722, -0.0001886, 0.003136), (-0.006122, 0.02334, -0.002376), (0.007791, -0.0001886, -0.002604), (0.00722, -0.0001886, -0.003136), (0.009647, 0.0001109, -0.003884), (-0.004482, -0.01235, -0.001096), (-0.005189, -0.01235, -0.0005414), (-0.005189, -0.01235, 0.0005414), (-0.004482, -0.01235, 0.001096), (0.005189, -0.01235, -0.0005414), (0.004482, -0.01235, -0.001096), (0.004482, -0.01235, 0.001096), (0.005189, -0.01235, 0.0005414), (-0.005189, -0.005904, -0.0005414), (-0.004482, -0.005904, -0.001096), (-0.004482, -0.005904, 0.001096), (-0.005189, -0.005904, 0.0005414), (0.004482, -0.005904, -0.001096), (0.005189, -0.005904, -0.0005414), (0.005189, -0.005904, 0.0005414), (0.004482, -0.005904, 0.001096), (-0.004562, -0.005904, -0.0001867), (-0.004562, -0.005904, 0.0001867), (0.004562, -0.005904, -0.0001867), (0.004562, -0.005904, 0.0001867), (-0.004562, -0.01121, -0.0001867), (-0.004562, -0.01121, 0.0001867), (0.004562, -0.01121, -0.0001867), (0.004562, -0.01121, 0.0001867), (0.006122, 0.01329, 0.0001086), (0.006122, 0.01329, -0.002376), (-0.006122, 0.01329, 0.0001086), (-0.006122, 0.01329, -0.002376)], [], [(4, 5, 1, 0), (1, 3, 13, 26), (12, 35, 34, 24), (27, 31, 19, 22), (17, 18, 30, 25), (22, 19, 39, 42), (3, 1, 5, 7), (0, 2, 6, 4), (2, 3, 7, 6), (8, 10, 5, 4), (12, 14, 10, 8), (7, 5, 10, 9), (4, 6, 11, 8), (6, 7, 9, 11), (29, 14, 31, 27), (9, 10, 14, 29), (8, 11, 35, 12), (11, 9, 29, 35), (16, 21, 41, 36), (35, 29, 28, 33), (12, 25, 30, 14), (36, 41, 48, 45), (40, 43, 50, 49), (18, 17, 37, 38), (20, 23, 43, 40), (33, 28, 23, 20), (48, 49, 44, 45), (38, 37, 44, 47), (42, 39, 46, 51), (24, 25, 12), (27, 28, 29), (30, 31, 14), (33, 34, 35), (24, 16, 17, 25), (27, 22, 23, 28), (19, 31, 30, 18), (21, 34, 33, 20), (16, 36, 37, 17), (39, 19, 18, 38), (20, 40, 41, 21), (43, 23, 22, 42), (38, 47, 46, 39), (50, 43, 42, 51), (48, 41, 40, 49), (44, 37, 36, 45), (24, 34, 21, 16), (55, 53, 57, 59), (47, 44, 52, 53), (47, 50, 51, 46), (50, 47, 53, 55), (44, 49, 54, 52), (49, 50, 55, 54), (56, 58, 59, 57), (53, 52, 56, 57), (52, 54, 58, 56), (54, 55, 59, 58), (32, 26, 62, 63), (0, 1, 26, 32), (3, 2, 15, 13), (2, 0, 32, 15), (63, 62, 60, 61), (26, 13, 60, 62), (15, 32, 63, 61), (13, 15, 61, 60)])
me_cube_013.polygons.foreach_set('material_index', [1, 1, 0, 0, 0, 0, 1, 1, 1, 0, 0, 0, 0, 0, 0, 0, 0, 0, 0, 0, 0, 0, 0, 0, 0, 0, 2, 0, 0, 0, 0, 0, 0, 0, 0, 0, 0, 0, 0, 0, 0, 0, 0, 0, 0, 0, 3, 2, 2, 2, 2, 2, 3, 3, 3, 3, 1, 1, 1, 1, 1, 1, 1, 1])
me_cube_013.materials.append(mat_adaptermat)
me_cube_013.materials.append(mat_usbplugmat)
me_cube_013.materials.append(mat_voidmat)
me_cube_013.materials.append(mat_usbcontactmat)
me_cube_013.use_remesh_preserve_volume = False
me_cube_013.use_remesh_preserve_attributes = False
me_cube_013.use_mirror_vertex_groups = False
me_cube_013.update()
me_cube_004 = bpy.data.meshes.new('Cube.004')
me_cube_004.from_pydata([(-0.004971, 0.0001147, -0.0005831), (-0.004271, 0.0001147, -0.001011), (-0.004271, 0.0001147, 0.001011), (-0.004971, 0.0001147, 0.0005831), (0.004271, 0.0001147, -0.001011), (0.004971, 0.0001147, -0.0005831), (0.004971, 0.0001147, 0.0005831), (0.004271, 0.0001147, 0.001011), (-0.004271, 0.008485, -0.001011), (-0.004971, 0.008485, -0.0005831), (-0.004971, 0.008485, 0.0005831), (-0.004271, 0.008485, 0.001011), (0.004971, 0.008485, -0.0005831), (0.004271, 0.008485, -0.001011), (0.004271, 0.008485, 0.001011), (0.004971, 0.008485, 0.0005831), (-0.003953, 0.008485, -0.0007134), (-0.004503, 0.008485, -0.0003797), (-0.004503, 0.008485, 0.0003797), (-0.003953, 0.008485, 0.0007134), (0.004461, 0.008485, -0.0003516), (0.003953, 0.008485, -0.0007134), (0.003953, 0.008485, 0.0007134), (0.004461, 0.008485, 0.0003516), (0.004461, 0.0002853, 0.0003516), (0.003953, 0.0002853, 0.0007134), (-0.003953, 0.0002853, 0.0007134), (-0.004503, 0.0002853, 0.0003797), (-0.004503, 0.0002853, -0.0003797), (-0.003953, 0.0002853, -0.0007134), (0.003953, 0.0002853, -0.0007134), (0.004461, 0.0002853, -0.0003516), (-0.006948, -0.0003299, -0.002279), (-0.006568, 0.0001147, -0.001953), (-0.005886, 0.0001147, -0.00253), (-0.006248, -0.0003299, -0.002871), (-0.006248, -0.0003299, 0.002871), (-0.005886, 0.0001147, 0.00253), (-0.006568, 0.0001147, 0.001953), (-0.006948, -0.0003299, 0.002279), (0.006248, -0.0003299, -0.002871), (0.005886, 0.0001147, -0.00253), (0.006568, 0.0001147, -0.001953), (0.006948, -0.0003299, -0.002279), (0.006948, -0.0003299, 0.002279), (0.006568, 0.0001147, 0.001953), (0.005886, 0.0001147, 0.00253), (0.006248, -0.0003299, 0.002871), (-0.00632, -0.03597, -0.001988), (-0.006948, -0.03534, -0.002279), (-0.006248, -0.03534, -0.002871), (-0.006019, -0.03597, -0.002243), (-0.006019, -0.03597, 0.002243), (-0.006248, -0.03534, 0.002871), (-0.006948, -0.03534, 0.002279), (-0.00632, -0.03597, 0.001988), (0.006019, -0.03597, -0.002243), (0.006248, -0.03534, -0.002871), (0.006948, -0.03534, -0.002279), (0.00632, -0.03597, -0.001988), (0.00632, -0.03597, 0.001988), (0.006948, -0.03534, 0.002279), (0.006248, -0.03534, 0.002871), (0.006019, -0.03597, 0.002243)], [], [(49, 54, 39, 32), (47, 62, 61, 44), (57, 40, 43, 58), (1, 34, 33, 0), (41, 34, 1, 4), (6, 5, 12, 15), (47, 36, 53, 62), (0, 3, 10, 9), (43, 44, 61, 58), (4, 1, 8, 13), (15, 12, 20, 23), (2, 7, 14, 11), (35, 50, 49, 32), (3, 38, 37, 2), (41, 4, 5, 42), (45, 6, 7, 46), (37, 46, 7, 2), (33, 38, 3, 0), (45, 42, 5, 6), (6, 15, 14, 7), (10, 3, 2, 11), (8, 1, 0, 9), (4, 13, 12, 5), (53, 36, 39, 54), (19, 22, 25, 26), (13, 8, 16, 21), (10, 11, 19, 18), (14, 15, 23, 22), (12, 13, 21, 20), (8, 9, 17, 16), (11, 14, 22, 19), (9, 10, 18, 17), (29, 26, 25, 30), (17, 18, 27, 28), (16, 17, 28, 29), (22, 23, 24, 25), (23, 20, 31, 24), (21, 16, 29, 30), (20, 21, 30, 31), (18, 19, 26, 27), (30, 25, 24, 31), (26, 29, 28, 27), (33, 34, 35, 32), (37, 38, 39, 36), (41, 42, 43, 40), (45, 46, 47, 44), (34, 41, 40, 35), (38, 33, 32, 39), (46, 37, 36, 47), (42, 45, 44, 43), (35, 40, 57, 50), (51, 48, 49, 50), (55, 52, 53, 54), (59, 56, 57, 58), (63, 60, 61, 62), (56, 51, 50, 57), (48, 55, 54, 49), (58, 61, 60, 59), (62, 53, 52, 63), (56, 63, 52, 51), (51, 52, 55, 48), (63, 56, 59, 60)])
me_cube_004.polygons.foreach_set('material_index', [0, 0, 0, 0, 0, 1, 0, 1, 0, 1, 1, 1, 0, 0, 0, 0, 0, 0, 0, 1, 1, 1, 1, 0, 1, 1, 1, 1, 1, 1, 1, 1, 1, 1, 1, 1, 1, 1, 1, 1, 1, 1, 0, 0, 0, 0, 0, 0, 0, 0, 0, 0, 0, 0, 0, 0, 0, 0, 0, 0, 0, 0])
me_cube_004.materials.append(mat_usbbodymat)
me_cube_004.materials.append(mat_usbplugmat)
me_cube_004.use_remesh_preserve_volume = False
me_cube_004.use_remesh_preserve_attributes = False
me_cube_004.use_mirror_vertex_groups = False
me_cube_004.update()
me_cube_023 = bpy.data.meshes.new('Cube.023')
me_cube_023.from_pydata([(-0.015, -0.001327, -0.0001111), (-0.015, -0.001327, 0.002846), (-0.015, 0.02941, -0.005826), (-0.015, 0.02941, -0.00133), (0.015, -0.001327, -0.0001111), (0.015, -0.001327, 0.002846), (0.015, 0.02941, -0.005826), (0.015, 0.02941, -0.00133), (-0.015, 0.02179, -0.003823), (-0.015, 0.02179, -0.0002953), (0.015, 0.02179, -0.003823), (0.015, 0.02179, -0.0002953)], [], [(8, 9, 3, 2), (2, 3, 7, 6), (10, 11, 5, 4), (4, 5, 1, 0), (8, 10, 4, 0), (11, 9, 1, 5), (7, 3, 9, 11), (2, 6, 10, 8), (6, 7, 11, 10), (0, 1, 9, 8)])
me_cube_023.materials.append(mat_computermousebuttonmat)
me_cube_023.use_remesh_preserve_volume = False
me_cube_023.use_remesh_preserve_attributes = False
me_cube_023.use_mirror_vertex_groups = False
me_cube_023.update()
me_cube_022 = bpy.data.meshes.new('Cube.022')
me_cube_022.from_pydata([(-0.02139, -0.04674, 0.0001815), (-0.01724, -0.04382, 0.01642), (-0.02139, 0.04765, 0.0001815), (-0.01724, 0.04492, 0.01639), (0.02139, -0.04674, 0.0001815), (0.01724, -0.04382, 0.01642), (0.02139, 0.04765, 0.0001815), (0.01724, 0.04492, 0.01639), (-0.02558, 0.01153, 0.0001815), (-0.02062, 0.01153, 0.02658), (0.02558, 0.01153, 0.0001815), (0.02062, 0.01153, 0.02658)], [], [(8, 9, 3, 2), (2, 3, 7, 6), (10, 11, 5, 4), (4, 5, 1, 0), (8, 10, 4, 0), (11, 9, 1, 5), (7, 3, 9, 11), (2, 6, 10, 8), (6, 7, 11, 10), (0, 1, 9, 8)])
me_cube_022.materials.append(mat_computermousebodymat)
me_cube_022.use_remesh_preserve_volume = False
me_cube_022.use_remesh_preserve_attributes = False
me_cube_022.use_mirror_vertex_groups = False
me_cube_022.update()
me_cube_014 = bpy.data.meshes.new('Cube.014')
me_cube_014.from_pydata([(-0.007624, -0.01522, -0.007624), (-0.007624, -0.01522, 0.007624), (-0.007624, 2.766e-05, -0.007624), (-0.007624, 2.766e-05, 0.007624), (0.007624, -0.01522, -0.007624), (0.007624, -0.01522, 0.007624), (0.007624, 2.766e-05, -0.007624), (0.007624, 2.766e-05, 0.007624)], [], [(0, 1, 3, 2), (6, 7, 5, 4), (4, 5, 1, 0), (2, 6, 4, 0), (7, 3, 1, 5)])
me_cube_014.materials.append(mat_computerpowerbuttonmat)
me_cube_014.use_remesh_preserve_volume = False
me_cube_014.use_remesh_preserve_attributes = False
me_cube_014.use_mirror_vertex_groups = False
me_cube_014.update()
me_cube = bpy.data.meshes.new('Cube')
me_cube.from_pydata([(-0.08774, -0.167, 5.043e-05), (-0.08774, -0.167, 0.3493), (-0.08774, 0.167, 5.043e-05), (-0.08774, 0.167, 0.3704), (0.08774, -0.167, 5.043e-05), (0.08774, -0.167, 0.3493), (0.08774, 0.167, 5.043e-05), (0.08774, 0.167, 0.3704), (-0.08774, -0.167, 0.2606), (-0.08774, 0.167, 0.2606), (0.08774, 0.167, 0.2606), (0.08774, -0.167, 0.2606), (-0.08774, -0.167, 0.299), (-0.08774, 0.167, 0.299), (0.08774, 0.167, 0.299), (0.08774, -0.167, 0.299), (-0.08774, 0.167, 0.2949), (-0.08774, 0.167, 0.2647), (0.08774, 0.167, 0.2949), (0.08774, 0.167, 0.2647), (0.08774, -0.1615, 0.2949), (0.08774, -0.1615, 0.2647), (-0.08774, -0.1615, 0.2647), (-0.08774, -0.1615, 0.2949), (-0.08774, -0.1284, 5.043e-05), (-0.08774, -0.1284, 0.3704), (0.08774, -0.1284, 5.043e-05), (0.08774, -0.1284, 0.3704), (0.08774, -0.1284, 0.2606), (-0.08774, -0.1284, 0.2606), (0.08774, -0.1284, 0.299), (-0.08774, -0.1284, 0.299), (-0.08774, -0.1236, 0.2647), (-0.08774, -0.1236, 0.2949), (0.08774, -0.1236, 0.2647), (0.08774, -0.1236, 0.2949), (-0.07716, 0.167, 0.02216), (-0.07716, 0.167, 0.3557), (0.07716, 0.167, 0.02216), (0.07716, 0.167, 0.3557), (-0.07716, 0.167, 0.2591), (0.07716, 0.167, 0.2591), (-0.07716, 0.167, 0.2929), (0.07716, 0.167, 0.2929), (-0.07716, 0.167, 0.2893), (-0.07716, 0.167, 0.2627), (0.07716, 0.167, 0.2893), (0.07716, 0.167, 0.2627), (-0.07716, 0.1576, 0.02216), (-0.07716, 0.1576, 0.3557), (0.07716, 0.1576, 0.02216), (0.07716, 0.1576, 0.3557), (-0.07716, 0.1576, 0.2591), (0.07716, 0.1576, 0.2591), (-0.07716, 0.1576, 0.2929), (0.07716, 0.1576, 0.2929), (-0.07716, 0.1576, 0.2893), (-0.07716, 0.1576, 0.2627), (0.07716, 0.1576, 0.2893), (0.07716, 0.1576, 0.2627), (0.03926, 0.1574, 0.0473), (0.03686, 0.1574, 0.05826), (0.03926, 0.1684, 0.0473), (0.03686, 0.1684, 0.05826), (0.05859, 0.1574, 0.0473), (0.06099, 0.1574, 0.05826), (0.05859, 0.1684, 0.0473), (0.06099, 0.1684, 0.05826), (0.05215, 0.1684, 0.04562), (0.0457, 0.1684, 0.04562), (0.04279, 0.1684, 0.06162), (0.05506, 0.1684, 0.06162), (0.0457, 0.1574, 0.04562), (0.05215, 0.1574, 0.04562), (0.05506, 0.1574, 0.06162), (0.04279, 0.1574, 0.06162), (0.04119, 0.1684, 0.04848), (0.03927, 0.1684, 0.05724), (0.05665, 0.1684, 0.04848), (0.05857, 0.1684, 0.05724), (0.0515, 0.1684, 0.04713), (0.04635, 0.1684, 0.04713), (0.04402, 0.1684, 0.05993), (0.05383, 0.1684, 0.05993), (0.04119, 0.1619, 0.04848), (0.03927, 0.1619, 0.05724), (0.05665, 0.1619, 0.04848), (0.05857, 0.1619, 0.05724), (0.0515, 0.1619, 0.04713), (0.04635, 0.1619, 0.04713), (0.04402, 0.1619, 0.05993), (0.05383, 0.1619, 0.05993), (-0.03711, 0.1502, 0.02443), (-0.03711, 0.1502, 0.09503), (-0.03711, 0.1612, 0.02443), (-0.03711, 0.1612, 0.09503), (0.07573, 0.1502, 0.02443), (0.07573, 0.1502, 0.09503), (0.07573, 0.1612, 0.02443), (0.07573, 0.1612, 0.09503), (0.05483, 0.1466, 0.2363), (0.05483, 0.1466, 0.2785), (0.05483, 0.1617, 0.2363), (0.05483, 0.1617, 0.2785), (0.06735, 0.1466, 0.2363), (0.06735, 0.1466, 0.2785), (0.06735, 0.1617, 0.2363), (0.06735, 0.1617, 0.2785), (0.05483, 0.1466, 0.2895), (0.05483, 0.1466, 0.3177), (0.05483, 0.1617, 0.2895), (0.05483, 0.1617, 0.3177), (0.06735, 0.1466, 0.2895), (0.06735, 0.1466, 0.3177), (0.06735, 0.1617, 0.2895), (0.06735, 0.1617, 0.3177), (0.05848, 0.1556, 0.03427), (0.03939, 0.1556, 0.03427), (0.05848, 0.1627, 0.03427), (0.03939, 0.1627, 0.03427), (0.05848, 0.1556, 0.04185), (0.03939, 0.1556, 0.04185), (0.05848, 0.1627, 0.04185), (0.03939, 0.1627, 0.04185), (0.05483, 0.1593, 0.03542), (0.04304, 0.1593, 0.03542), (0.0556, 0.1642, 0.03542), (0.04228, 0.1642, 0.03542), (0.05483, 0.1593, 0.04071), (0.04304, 0.1593, 0.04071), (0.0556, 0.1642, 0.04071), (0.04228, 0.1642, 0.04071), (0.04894, 0.1593, 0.03542), (0.04894, 0.1629, 0.03542), (0.04894, 0.1629, 0.04071), (0.04894, 0.1593, 0.04071)], [], [(31, 25, 3, 13), (16, 13, 42, 44), (30, 27, 5, 15), (15, 5, 1, 12), (24, 26, 4, 0), (27, 25, 1, 5), (4, 11, 8, 0), (26, 28, 11, 4), (6, 2, 36, 38), (24, 29, 9, 2), (20, 15, 12, 23), (35, 30, 15, 20), (13, 3, 37, 42), (33, 31, 13, 16), (29, 32, 17, 9), (32, 33, 16, 17), (19, 10, 41, 47), (18, 19, 47, 46), (28, 34, 21, 11), (34, 35, 20, 21), (11, 21, 22, 8), (21, 20, 23, 22), (19, 18, 35, 34), (10, 19, 34, 28), (22, 23, 33, 32), (8, 22, 32, 29), (23, 12, 31, 33), (18, 14, 30, 35), (0, 8, 29, 24), (6, 10, 28, 26), (7, 3, 25, 27), (2, 6, 26, 24), (14, 7, 27, 30), (12, 1, 25, 31), (45, 44, 56, 57), (40, 45, 57, 52), (42, 37, 49, 54), (36, 40, 52, 48), (44, 42, 54, 56), (3, 7, 39, 37), (7, 14, 43, 39), (17, 16, 44, 45), (10, 6, 38, 41), (14, 18, 46, 43), (9, 17, 45, 40), (2, 9, 40, 36), (54, 49, 51, 55), (48, 52, 53, 50), (56, 54, 55, 58), (52, 57, 59, 53), (57, 56, 58, 59), (38, 36, 48, 50), (39, 43, 55, 51), (47, 41, 53, 59), (43, 46, 58, 55), (37, 39, 51, 49), (46, 47, 59, 58), (41, 38, 50, 53), (60, 61, 63, 62), (66, 68, 80, 78), (66, 67, 65, 64), (67, 71, 74, 65), (68, 66, 64, 73), (70, 63, 61, 75), (71, 70, 75, 74), (62, 69, 72, 60), (69, 68, 73, 72), (62, 63, 77, 76), (63, 70, 82, 77), (83, 79, 87, 91), (78, 80, 88, 86), (77, 82, 90, 85), (67, 66, 78, 79), (70, 71, 83, 82), (69, 62, 76, 81), (68, 69, 81, 80), (71, 67, 79, 83), (88, 91, 87, 86), (84, 85, 90, 89), (89, 90, 91, 88), (76, 77, 85, 84), (82, 83, 91, 90), (80, 81, 89, 88), (79, 78, 86, 87), (81, 76, 84, 89), (92, 93, 95, 94), (94, 95, 99, 98), (98, 99, 97, 96), (94, 98, 96, 92), (99, 95, 93, 97), (100, 101, 103, 102), (102, 103, 107, 106), (106, 107, 105, 104), (102, 106, 104, 100), (107, 103, 101, 105), (108, 109, 111, 110), (110, 111, 115, 114), (114, 115, 113, 112), (110, 114, 112, 108), (115, 111, 109, 113), (116, 117, 119, 118), (118, 119, 123, 122), (122, 123, 121, 120), (132, 125, 127, 133), (118, 122, 120, 116), (123, 119, 117, 121), (133, 127, 131, 134), (134, 131, 129, 135), (126, 130, 128, 124), (131, 127, 125, 129), (130, 134, 135, 128), (126, 133, 134, 130), (124, 132, 133, 126)])
me_cube.polygons.foreach_set('material_index', [0, 5, 0, 0, 0, 0, 0, 0, 5, 0, 0, 0, 5, 0, 0, 0, 5, 5, 0, 0, 0, 0, 0, 0, 0, 0, 0, 0, 0, 0, 0, 0, 0, 0, 5, 5, 5, 5, 5, 5, 5, 5, 5, 5, 5, 5, 5, 5, 5, 5, 5, 5, 5, 5, 5, 5, 5, 5, 1, 1, 1, 1, 1, 1, 1, 1, 1, 1, 1, 1, 1, 1, 1, 1, 1, 1, 1, 2, 2, 2, 1, 1, 1, 1, 1, 1, 1, 1, 1, 1, 3, 3, 3, 3, 3, 4, 4, 4, 4, 4, 1, 1, 1, 1, 1, 1, 1, 1, 1, 1, 1, 1, 1])
me_cube.materials.append(mat_computercasemat)
me_cube.materials.append(mat_powersupplymat)
me_cube.materials.append(mat_voidmat)
me_cube.materials.append(mat_dvimat)
me_cube.materials.append(mat_vgamat)
me_cube.materials.append(mat_computerbackmat)
me_cube.use_remesh_preserve_volume = False
me_cube.use_remesh_preserve_attributes = False
me_cube.use_mirror_vertex_groups = False
me_cube.update()

# ---- objects
ob_monitorscreen = bpy.data.objects.new('MonitorScreen', me_cube_021)
ob_cube_016 = bpy.data.objects.new('Cube.016', me_cube_020)
ob_cube_015 = bpy.data.objects.new('Cube.015', me_cube_019)
ob_cube_014 = bpy.data.objects.new('Cube.014', me_cube_018)
ob_cube_013 = bpy.data.objects.new('Cube.013', me_cube_017)
ob_cube_012 = bpy.data.objects.new('Cube.012', me_cube_016)
ob_cube_011 = bpy.data.objects.new('Cube.011', me_cube_015)
ob_cube_010 = bpy.data.objects.new('Cube.010', me_cube_012)
ob_cube_009 = bpy.data.objects.new('Cube.009', me_cube_011)
ob_cube_008 = bpy.data.objects.new('Cube.008', me_cube_010)
ob_cube_007 = bpy.data.objects.new('Cube.007', me_cube_009)
ob_cube_006 = bpy.data.objects.new('Cube.006', me_cube_008)
ob_cube_005 = bpy.data.objects.new('Cube.005', me_cube_007)
ob_hackbuttonbutton = bpy.data.objects.new('HackButtonButton', me_cube_006)
ob_hackbuttonbase = bpy.data.objects.new('HackButtonBase', me_cube_005)
ob_monitorbase = bpy.data.objects.new('MonitorBase', me_cube_003)
ob_monitorframe = bpy.data.objects.new('MonitorFrame', me_cube_002)
ob_keyboard = bpy.data.objects.new('Keyboard', me_cube_001)
ob_usbadapter = bpy.data.objects.new('USBAdapter', me_cube_013)
ob_usbcthumbdrive = bpy.data.objects.new('USBcThumbDrive', me_cube_004)
ob_mousebutton = bpy.data.objects.new('MouseButton', me_cube_023)
ob_mouse = bpy.data.objects.new('Mouse', me_cube_022)
ob_computerpowerbutton = bpy.data.objects.new('ComputerPowerButton', me_cube_014)
ob_computer = bpy.data.objects.new('Computer', me_cube)

# ---- transforms, parenting, visibility, modifiers, constraints
ob_monitorscreen.location = (0.0, 0.9263, 0.1588)
ob_monitorscreen.lineart.crease_threshold = 0.0
ob_cube_016.location = (-0.4408, 0.0, 0.009322)
ob_cube_016.scale = (1.115, 1.115, 7.317)
ob_cube_016.lineart.crease_threshold = 0.0
ob_cube_015.location = (-0.4254, 0.0, 0.009322)
ob_cube_015.scale = (1.115, 1.115, 7.317)
ob_cube_015.lineart.crease_threshold = 0.0
ob_cube_014.location = (-0.4554, 0.0, 0.009322)
ob_cube_014.scale = (1.115, 1.115, 7.317)
ob_cube_014.lineart.crease_threshold = 0.0
ob_cube_013.location = (-0.4707, 0.0, 0.009322)
ob_cube_013.scale = (1.115, 1.115, 7.317)
ob_cube_013.lineart.crease_threshold = 0.0
ob_cube_012.location = (-0.5011, 0.0, 0.009322)
ob_cube_012.scale = (1.115, 1.115, 7.317)
ob_cube_012.lineart.crease_threshold = 0.0
ob_cube_011.location = (-0.4857, 0.0, 0.009322)
ob_cube_011.scale = (1.115, 1.115, 7.317)
ob_cube_011.lineart.crease_threshold = 0.0
ob_cube_010.location = (-0.3947, 0.0, 0.009322)
ob_cube_010.scale = (1.115, 1.115, 7.317)
ob_cube_010.lineart.crease_threshold = 0.0
ob_cube_009.location = (-0.4101, 0.0, 0.009322)
ob_cube_009.scale = (1.115, 1.115, 7.317)
ob_cube_009.lineart.crease_threshold = 0.0
ob_cube_008.location = (-0.3797, 0.0, 0.009322)
ob_cube_008.scale = (1.115, 1.115, 7.317)
ob_cube_008.lineart.crease_threshold = 0.0
ob_cube_007.location = (-0.3644, 0.0, 0.009322)
ob_cube_007.scale = (1.115, 1.115, 7.317)
ob_cube_007.lineart.crease_threshold = 0.0
ob_cube_006.location = (-0.3344, 0.0, 0.009322)
ob_cube_006.scale = (1.115, 1.115, 7.317)
ob_cube_006.lineart.crease_threshold = 0.0
ob_cube_005.location = (-0.3497, 0.0, 0.009322)
ob_cube_005.scale = (1.115, 1.115, 7.317)
ob_cube_005.lineart.crease_threshold = 0.0
ob_hackbuttonbutton.location = (0.5657, 0.7536, 0.05349)
ob_hackbuttonbutton.rotation_euler = (0.1572, 3.476e-17, 2.737e-18)
ob_hackbuttonbutton.lineart.crease_threshold = 0.0
ob_hackbuttonbase.location = (0.5657, 0.7552, 0.0)
ob_hackbuttonbase.lineart.crease_threshold = 0.0
ob_monitorbase.location = (0.0, 0.9108, 0.004566)
ob_monitorbase.lineart.crease_threshold = 0.0
ob_monitorframe.location = (0.0, 0.9263, 0.1588)
ob_monitorframe.lineart.crease_threshold = 0.0
ob_keyboard.location = (0.0, 0.6312, 0.0)
ob_keyboard.lineart.crease_threshold = 0.0
ob_usbadapter.location = (0.5656, 0.609, 0.01155)
ob_usbadapter.lineart.crease_threshold = 0.0
ob_usbcthumbdrive.location = (0.6132, 0.5899, 0.01156)
ob_usbcthumbdrive.lineart.crease_threshold = 0.0
ob_mousebutton.location = (-0.6417, 0.01398, 0.02355)
ob_mousebutton.lineart.crease_threshold = 0.0
ob_mouse.location = (-0.6417, 0.0, 0.0)
ob_mouse.lineart.crease_threshold = 0.0
ob_computerpowerbutton.location = (0.07283, 1.067, 0.3348)
ob_computerpowerbutton.lineart.crease_threshold = 0.0
ob_computer.location = (0.0, 1.224, 0.0)
ob_computer.lineart.crease_threshold = 0.0

# ---- collection membership
col_collection_1.objects.link(ob_monitorscreen)
col_collection_1.objects.link(ob_cube_016)
col_collection_1.objects.link(ob_cube_015)
col_collection_1.objects.link(ob_cube_014)
col_collection_1.objects.link(ob_cube_013)
col_collection_1.objects.link(ob_cube_012)
col_collection_1.objects.link(ob_cube_011)
col_collection_1.objects.link(ob_cube_010)
col_collection_1.objects.link(ob_cube_009)
col_collection_1.objects.link(ob_cube_008)
col_collection_1.objects.link(ob_cube_007)
col_collection_1.objects.link(ob_cube_006)
col_collection_1.objects.link(ob_cube_005)
col_collection_1.objects.link(ob_hackbuttonbutton)
col_collection_1.objects.link(ob_hackbuttonbase)
col_collection_1.objects.link(ob_monitorbase)
col_collection_1.objects.link(ob_monitorframe)
col_collection_1.objects.link(ob_keyboard)
col_collection_2.objects.link(ob_usbadapter)
col_collection_2.objects.link(ob_usbcthumbdrive)
col_collection_2.objects.link(ob_mousebutton)
col_collection_2.objects.link(ob_mouse)
col_collection_2.objects.link(ob_computerpowerbutton)
col_collection_2.objects.link(ob_computer)

# ---- scene / render settings (as saved in the file)
scene.frame_start = 1; scene.frame_end = 250; scene.frame_set(2)
scene.render.engine = 'BLENDER_EEVEE_NEXT'
scene.render.resolution_percentage = 50
scene.render.dither_intensity = 0.0
scene.cycles.use_denoising = False
scene.cycles.samples = 128
scene.cycles.sampling_pattern = 'TABULATED_SOBOL'
scene.cycles.light_sampling_threshold = 0.0
scene.cycles.use_adaptive_sampling = False
scene.cycles.use_light_tree = False
scene.cycles.blur_glossy = 0.0
scene.cycles.sample_clamp_indirect = 0.0
scene.view_settings.view_transform = 'Standard'
bpy.context.view_layer.update()

# ---- added for rendering (the .blend has no active camera and no usable light): camera, sun
cam_auto = bpy.data.cameras.new('AutoCamera')
cam_auto.lens = 50.0
cam_auto.sensor_width = 36.0
cam_auto.clip_end = 1000.0
ob_auto_camera = bpy.data.objects.new('AutoCamera', cam_auto)
scene.collection.objects.link(ob_auto_camera)
ob_auto_camera.location = (1.82296, -1.52827, 1.65232)
ob_auto_camera.rotation_euler = (1.09748, -7.21219e-08, 0.694738)
scene.camera = ob_auto_camera
light_auto_sun = bpy.data.lights.new('AutoSun', 'SUN')
light_auto_sun.energy = 3.0
light_auto_sun.angle = 0.0523599
ob_auto_sun = bpy.data.objects.new('AutoSun', light_auto_sun)
scene.collection.objects.link(ob_auto_sun)
ob_auto_sun.rotation_euler = (0.872665, 0.174533, 0.523599)
bpy.context.view_layer.update()
